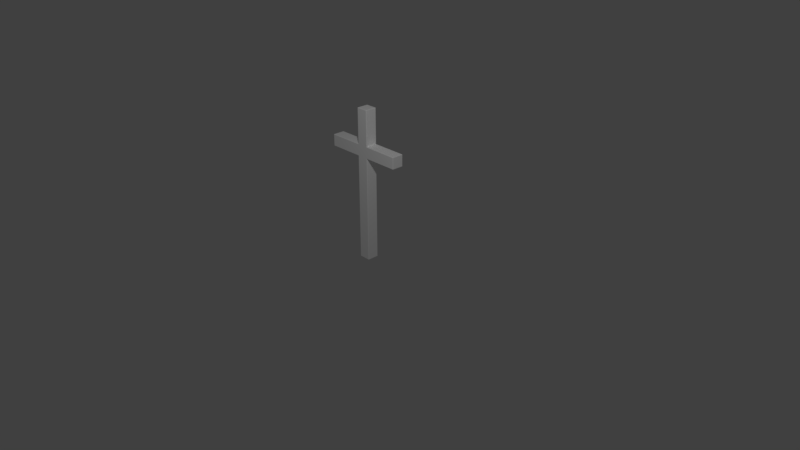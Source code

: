 # Source: cross.blend  (saved by Blender 2.79.0; exported with 4.5.12 LTS)
import bpy
from mathutils import Matrix  # noqa: F401  (used for matrix-valued properties, if any)

bpy.ops.wm.read_factory_settings(use_empty=True)
scene = bpy.context.scene
scene.name = 'Scene'

# ---- collections
col_collection_1 = bpy.data.collections.new('Collection 1'); scene.collection.children.link(col_collection_1)

# ---- materials (node trees are filled in below, after node groups)
mat_material_001 = bpy.data.materials.new('Material.001')
mat_material_001.alpha_threshold = 0.0
mat_material_001.use_transparent_shadow = False
mat_material_001.diffuse_color = (1.0, 1.0, 1.0, 1.0)
mat_material_001.roughness = 0.5

# ---- material node trees

# ---- world
world_world = bpy.data.worlds.new('World'); scene.world = world_world
world_world.color = (0.05088, 0.05088, 0.05088)
world_world.use_sun_shadow = False
world_world.sun_shadow_jitter_overblur = 0.0
world_world.cycles.sampling_method = 'MANUAL'

# ---- cameras
cam_camera = bpy.data.cameras.new('Camera')
cam_camera.clip_end = 100.0
cam_camera.lens = 35.0
cam_camera.sensor_width = 32.0
cam_camera.sensor_height = 18.0
cam_camera.ortho_scale = 7.314
cam_camera.dof.focus_distance = 0.0
cam_camera.dof.aperture_fstop = 128.0

# ---- lights
light_lamp = bpy.data.lights.new('Lamp', 'POINT')
light_lamp.transmission_factor = 0.0
light_lamp.cutoff_distance = 30.0
light_lamp.energy = 100.0
light_lamp.shadow_buffer_clip_start = 1.001
light_lamp.shadow_soft_size = 0.1
light_lamp.shadow_maximum_resolution = 0.006
light_lamp.use_absolute_resolution = True

# ---- meshes
me_meshid0_name = bpy.data.meshes.new('meshId0_name')
me_meshid0_name.from_pydata([(0.07308, 1.0, -0.07308), (-0.07308, 1.0, -0.07308), (-0.07308, 1.0, 0.07308), (0.07308, 1.0, 0.07308), (0.07692, 0.5423, -0.07308), (0.07692, 0.9962, -0.07308), (0.07692, 0.9962, 0.07308), (0.07692, 0.5423, 0.07308), (-0.07308, 0.5423, -0.07692), (-0.07308, 0.9962, -0.07692), (0.07308, 0.9962, -0.07692), (0.07308, 0.5423, -0.07692), (0.08077, 0.5346, 0.07692), (0.08077, 0.3885, 0.07692), (0.5346, 0.3885, 0.07692), (0.5346, 0.5346, 0.07692), (-0.08077, 0.3846, -0.07308), (-0.08077, 0.3846, 0.07308), (-0.5346, 0.3846, 0.07308), (-0.5346, 0.3846, -0.07308), (0.08077, 0.3885, -0.07692), (0.08077, 0.5346, -0.07692), (0.5346, 0.5346, -0.07692), (0.5346, 0.3885, -0.07692), (0.07308, 0.3885, 0.07692), (0.07308, 0.5346, 0.07692), (-0.07308, 0.5346, 0.07692), (-0.07308, 0.3885, 0.07692), (-0.08077, 0.5385, 0.07308), (-0.08077, 0.5385, -0.07308), (-0.5346, 0.5385, -0.07308), (-0.5346, 0.5385, 0.07308), (-0.07308, -1.0, 0.07308), (-0.07308, -1.0, -0.07308), (0.07308, -1.0, -0.07308), (0.07308, -1.0, 0.07308), (0.5385, 0.3885, -0.07308), (0.5385, 0.5346, -0.07308), (0.5385, 0.5346, 0.07308), (0.5385, 0.3885, 0.07308), (0.07308, 0.5346, -0.07692), (0.07308, 0.3885, -0.07692), (-0.07308, 0.3885, -0.07692), (-0.07308, 0.5346, -0.07692), (-0.08077, 0.3885, 0.07692), (-0.08077, 0.5346, 0.07692), (-0.5346, 0.5346, 0.07692), (-0.5346, 0.3885, 0.07692), (-0.5385, 0.3885, 0.07308), (-0.5385, 0.5346, 0.07308), (-0.5385, 0.5346, -0.07308), (-0.5385, 0.3885, -0.07308), (0.07308, 0.5423, 0.07692), (0.07308, 0.9962, 0.07692), (-0.07308, 0.9962, 0.07692), (-0.07308, 0.5423, 0.07692), (-0.07692, 0.3808, 0.07308), (-0.07692, 0.3808, -0.07308), (-0.07692, -0.9962, -0.07308), (-0.07692, -0.9962, 0.07308), (-0.07308, 0.3808, -0.07692), (0.07308, 0.3808, -0.07692), (0.07308, -0.9962, -0.07692), (-0.07308, -0.9962, -0.07692), (0.07308, 0.3808, 0.07692), (-0.07308, 0.3808, 0.07692), (-0.07308, -0.9962, 0.07692), (0.07308, -0.9962, 0.07692), (0.08077, 0.3846, 0.07308), (0.08077, 0.3846, -0.07308), (0.5346, 0.3846, -0.07308), (0.5346, 0.3846, 0.07308), (-0.07692, 0.5423, 0.07308), (-0.07692, 0.9962, 0.07308), (-0.07692, 0.9962, -0.07308), (-0.07692, 0.5423, -0.07308), (0.08077, 0.5385, -0.07308), (0.08077, 0.5385, 0.07308), (0.5346, 0.5385, 0.07308), (0.5346, 0.5385, -0.07308), (-0.08077, 0.5346, -0.07692), (-0.08077, 0.3885, -0.07692), (-0.5346, 0.3885, -0.07692), (-0.5346, 0.5346, -0.07692), (0.08077, 0.3846, -0.07308), (0.07692, 0.3808, -0.07308), (0.07308, 0.3808, -0.07692), (0.07308, 0.3885, -0.07692), (0.08077, 0.3885, -0.07692), (0.08077, 0.3846, 0.07308), (0.08077, 0.3885, 0.07692), (0.07308, 0.3885, 0.07692), (0.07308, 0.3808, 0.07692), (0.07692, 0.3808, 0.07308), (-0.07308, 0.3808, 0.07692), (-0.07308, 0.3885, 0.07692), (-0.08077, 0.3885, 0.07692), (-0.08077, 0.3846, 0.07308), (-0.07692, 0.3808, 0.07308), (-0.07308, 0.3808, -0.07692), (-0.07692, 0.3808, -0.07308), (-0.08077, 0.3846, -0.07308), (-0.08077, 0.3885, -0.07692), (-0.07308, 0.3885, -0.07692), (0.08077, 0.5346, -0.07692), (0.07308, 0.5346, -0.07692), (0.07308, 0.5423, -0.07692), (0.07692, 0.5423, -0.07308), (0.08077, 0.5385, -0.07308), (0.08077, 0.5346, 0.07692), (0.08077, 0.5385, 0.07308), (0.07692, 0.5423, 0.07308), (0.07308, 0.5423, 0.07692), (0.07308, 0.5346, 0.07692), (-0.08077, 0.5346, 0.07692), (-0.07308, 0.5346, 0.07692), (-0.07308, 0.5423, 0.07692), (-0.07692, 0.5423, 0.07308), (-0.08077, 0.5385, 0.07308), (-0.08077, 0.5346, -0.07692), (-0.08077, 0.5385, -0.07308), (-0.07692, 0.5423, -0.07308), (-0.07308, 0.5423, -0.07692), (-0.07308, 0.5346, -0.07692), (-0.07308, -0.9962, -0.07692), (-0.07308, -1.0, -0.07308), (-0.07692, -0.9962, -0.07308), (-0.07308, -0.9962, 0.07692), (-0.07692, -0.9962, 0.07308), (-0.07308, -1.0, 0.07308), (0.07692, -0.9962, 0.07308), (0.07308, -0.9962, 0.07692), (0.07308, -1.0, 0.07308), (0.07692, -0.9962, -0.07308), (0.07308, -1.0, -0.07308), (0.07308, -0.9962, -0.07692), (0.07692, 0.9962, -0.07308), (0.07308, 0.9962, -0.07692), (0.07308, 1.0, -0.07308), (0.07692, 0.9962, 0.07308), (0.07308, 1.0, 0.07308), (0.07308, 0.9962, 0.07692), (-0.07308, 0.9962, 0.07692), (-0.07308, 1.0, 0.07308), (-0.07692, 0.9962, 0.07308), (-0.07308, 0.9962, -0.07692), (-0.07692, 0.9962, -0.07308), (-0.07308, 1.0, -0.07308), (0.5346, 0.3846, -0.07308), (0.5346, 0.3885, -0.07692), (0.5385, 0.3885, -0.07308), (0.5346, 0.3846, 0.07308), (0.5385, 0.3885, 0.07308), (0.5346, 0.3885, 0.07692), (0.5346, 0.5346, -0.07692), (0.5346, 0.5385, -0.07308), (0.5385, 0.5346, -0.07308), (0.5346, 0.5346, 0.07692), (0.5385, 0.5346, 0.07308), (0.5346, 0.5385, 0.07308), (-0.5346, 0.3846, 0.07308), (-0.5346, 0.3885, 0.07692), (-0.5385, 0.3885, 0.07308), (-0.5346, 0.3846, -0.07308), (-0.5385, 0.3885, -0.07308), (-0.5346, 0.3885, -0.07692), (-0.5346, 0.5346, 0.07692), (-0.5346, 0.5385, 0.07308), (-0.5385, 0.5346, 0.07308), (-0.5346, 0.5346, -0.07692), (-0.5385, 0.5346, -0.07308), (-0.5346, 0.5385, -0.07308), (0.08077, 0.3846, -0.07308), (0.08077, 0.3846, 0.07308), (0.07692, 0.3808, 0.07308), (0.07692, 0.3808, -0.07308), (0.07308, 0.3808, -0.07692), (-0.07308, 0.3808, -0.07692), (-0.07308, 0.3885, -0.07692), (0.07308, 0.3885, -0.07692), (0.07308, 0.3885, -0.07692), (0.07308, 0.5346, -0.07692), (0.08077, 0.5346, -0.07692), (0.08077, 0.3885, -0.07692), (0.07308, 0.3885, 0.07692), (-0.07308, 0.3885, 0.07692), (0.08077, 0.3885, 0.07692), (0.08077, 0.5346, 0.07692), (0.07308, 0.5346, 0.07692), (0.07308, 0.3885, 0.07692), (-0.08077, 0.3846, 0.07308), (-0.08077, 0.3846, -0.07308), (-0.07692, 0.3808, -0.07308), (-0.07692, 0.3808, 0.07308), (-0.07308, 0.3885, 0.07692), (-0.07308, 0.5346, 0.07692), (-0.08077, 0.5346, 0.07692), (-0.08077, 0.3885, 0.07692), (-0.08077, 0.3885, -0.07692), (-0.08077, 0.5346, -0.07692), (-0.07308, 0.5346, -0.07692), (-0.07308, 0.3885, -0.07692), (0.07692, 0.5423, -0.07308), (0.07692, 0.5423, 0.07308), (0.08077, 0.5385, 0.07308), (0.08077, 0.5385, -0.07308), (0.07308, 0.5346, -0.07692), (-0.07308, 0.5346, -0.07692), (-0.07308, 0.5423, -0.07692), (0.07308, 0.5423, -0.07692), (0.07308, 0.5423, 0.07692), (-0.07308, 0.5423, 0.07692), (-0.07308, 0.5346, 0.07692), (0.07308, 0.5346, 0.07692), (-0.07692, 0.5423, 0.07308), (-0.07692, 0.5423, -0.07308), (-0.08077, 0.5385, -0.07308), (-0.08077, 0.5385, 0.07308), (-0.07308, -0.9962, 0.07692), (-0.07308, 0.3808, 0.07692), (-0.07692, 0.3808, 0.07308), (-0.07692, -0.9962, 0.07308), (-0.07308, 0.3808, -0.07692), (-0.07308, -0.9962, -0.07692), (-0.07692, -0.9962, -0.07308), (-0.07692, 0.3808, -0.07308), (0.07308, -0.9962, -0.07692), (0.07308, 0.3808, -0.07692), (0.07692, 0.3808, -0.07308), (0.07692, -0.9962, -0.07308), (0.07308, 0.3808, 0.07692), (0.07308, -0.9962, 0.07692), (0.07692, -0.9962, 0.07308), (0.07692, 0.3808, 0.07308), (-0.07692, -0.9962, 0.07308), (-0.07692, -0.9962, -0.07308), (-0.07308, -1.0, -0.07308), (-0.07308, -1.0, 0.07308), (0.07308, -0.9962, 0.07692), (-0.07308, -0.9962, 0.07692), (-0.07308, -1.0, 0.07308), (0.07308, -1.0, 0.07308), (0.07308, -1.0, -0.07308), (-0.07308, -1.0, -0.07308), (-0.07308, -0.9962, -0.07692), (0.07308, -0.9962, -0.07692), (0.07692, -0.9962, -0.07308), (0.07692, -0.9962, 0.07308), (0.07308, -1.0, 0.07308), (0.07308, -1.0, -0.07308), (0.07308, 1.0, -0.07308), (0.07308, 1.0, 0.07308), (0.07692, 0.9962, 0.07308), (0.07692, 0.9962, -0.07308), (0.07308, 0.9962, -0.07692), (-0.07308, 0.9962, -0.07692), (-0.07308, 1.0, -0.07308), (0.07308, 1.0, -0.07308), (0.07308, 1.0, 0.07308), (-0.07308, 1.0, 0.07308), (-0.07308, 0.9962, 0.07692), (0.07308, 0.9962, 0.07692), (-0.07308, 1.0, 0.07308), (-0.07308, 1.0, -0.07308), (-0.07692, 0.9962, -0.07308), (-0.07692, 0.9962, 0.07308), (-0.07308, 0.5423, 0.07692), (-0.07308, 0.9962, 0.07692), (-0.07692, 0.9962, 0.07308), (-0.07692, 0.5423, 0.07308), (-0.07308, 0.9962, -0.07692), (-0.07308, 0.5423, -0.07692), (-0.07692, 0.5423, -0.07308), (-0.07692, 0.9962, -0.07308), (0.07692, 0.9962, -0.07308), (0.07692, 0.5423, -0.07308), (0.07308, 0.5423, -0.07692), (0.07308, 0.9962, -0.07692), (0.07692, 0.5423, 0.07308), (0.07692, 0.9962, 0.07308), (0.07308, 0.9962, 0.07692), (0.07308, 0.5423, 0.07692), (0.5385, 0.3885, -0.07308), (0.5385, 0.3885, 0.07308), (0.5346, 0.3846, 0.07308), (0.5346, 0.3846, -0.07308), (0.5346, 0.3885, -0.07692), (0.5346, 0.5346, -0.07692), (0.5385, 0.5346, -0.07308), (0.5385, 0.3885, -0.07308), (0.5385, 0.3885, 0.07308), (0.5385, 0.5346, 0.07308), (0.5346, 0.5346, 0.07692), (0.5346, 0.3885, 0.07692), (0.5346, 0.5385, -0.07308), (0.5346, 0.5385, 0.07308), (0.5385, 0.5346, 0.07308), (0.5385, 0.5346, -0.07308), (0.08077, 0.5346, 0.07692), (0.5346, 0.5346, 0.07692), (0.5346, 0.5385, 0.07308), (0.08077, 0.5385, 0.07308), (0.5346, 0.5346, -0.07692), (0.08077, 0.5346, -0.07692), (0.08077, 0.5385, -0.07308), (0.5346, 0.5385, -0.07308), (0.08077, 0.3846, 0.07308), (0.5346, 0.3846, 0.07308), (0.5346, 0.3885, 0.07692), (0.08077, 0.3885, 0.07692), (0.5346, 0.3846, -0.07308), (0.08077, 0.3846, -0.07308), (0.08077, 0.3885, -0.07692), (0.5346, 0.3885, -0.07692), (-0.5385, 0.3885, 0.07308), (-0.5385, 0.3885, -0.07308), (-0.5346, 0.3846, -0.07308), (-0.5346, 0.3846, 0.07308), (-0.5346, 0.3885, 0.07692), (-0.5346, 0.5346, 0.07692), (-0.5385, 0.5346, 0.07308), (-0.5385, 0.3885, 0.07308), (-0.5385, 0.3885, -0.07308), (-0.5385, 0.5346, -0.07308), (-0.5346, 0.5346, -0.07692), (-0.5346, 0.3885, -0.07692), (-0.5346, 0.5385, 0.07308), (-0.5346, 0.5385, -0.07308), (-0.5385, 0.5346, -0.07308), (-0.5385, 0.5346, 0.07308), (-0.08077, 0.5385, 0.07308), (-0.5346, 0.5385, 0.07308), (-0.5346, 0.5346, 0.07692), (-0.08077, 0.5346, 0.07692), (-0.5346, 0.3846, 0.07308), (-0.08077, 0.3846, 0.07308), (-0.08077, 0.3885, 0.07692), (-0.5346, 0.3885, 0.07692), (-0.08077, 0.5346, -0.07692), (-0.5346, 0.5346, -0.07692), (-0.5346, 0.5385, -0.07308), (-0.08077, 0.5385, -0.07308), (-0.08077, 0.3846, -0.07308), (-0.5346, 0.3846, -0.07308), (-0.5346, 0.3885, -0.07692), (-0.08077, 0.3885, -0.07692), (0.07692, 0.3808, -0.07308), (0.07692, 0.3808, 0.07308), (0.07692, -0.9962, 0.07308), (0.07692, -0.9962, -0.07308)], [], [(3, 0, 1), (1, 2, 3), (7, 4, 5), (5, 6, 7), (11, 8, 9), (9, 10, 11), (15, 12, 13), (13, 14, 15), (19, 16, 17), (17, 18, 19), (23, 20, 21), (21, 22, 23), (27, 24, 25), (25, 26, 27), (31, 28, 29), (29, 30, 31), (35, 32, 33), (33, 34, 35), (39, 36, 37), (37, 38, 39), (43, 40, 41), (41, 42, 43), (47, 44, 45), (45, 46, 47), (51, 48, 49), (49, 50, 51), (55, 52, 53), (53, 54, 55), (59, 56, 57), (57, 58, 59), (63, 60, 61), (61, 62, 63), (67, 64, 65), (65, 66, 67), (71, 68, 69), (69, 70, 71), (75, 72, 73), (73, 74, 75), (79, 76, 77), (77, 78, 79), (83, 80, 81), (81, 82, 83), (88, 84, 85), (88, 85, 86), (86, 87, 88), (93, 89, 90), (93, 90, 91), (91, 92, 93), (98, 94, 95), (98, 95, 96), (96, 97, 98), (103, 99, 100), (103, 100, 101), (101, 102, 103), (108, 104, 105), (108, 105, 106), (106, 107, 108), (113, 109, 110), (113, 110, 111), (111, 112, 113), (118, 114, 115), (118, 115, 116), (116, 117, 118), (123, 119, 120), (123, 120, 121), (121, 122, 123), (124, 125, 126), (127, 128, 129), (130, 131, 132), (133, 134, 135), (136, 137, 138), (139, 140, 141), (142, 143, 144), (145, 146, 147), (148, 149, 150), (151, 152, 153), (154, 155, 156), (157, 158, 159), (160, 161, 162), (163, 164, 165), (166, 167, 168), (169, 170, 171), (175, 172, 173), (173, 174, 175), (179, 176, 177), (177, 178, 179), (183, 180, 181), (181, 182, 183), (64, 184, 185), (185, 65, 64), (189, 186, 187), (187, 188, 189), (193, 190, 191), (191, 192, 193), (197, 194, 195), (195, 196, 197), (201, 198, 199), (199, 200, 201), (205, 202, 203), (203, 204, 205), (209, 206, 207), (207, 208, 209), (213, 210, 211), (211, 212, 213), (217, 214, 215), (215, 216, 217), (221, 218, 219), (219, 220, 221), (225, 222, 223), (223, 224, 225), (229, 226, 227), (227, 228, 229), (233, 230, 231), (231, 232, 233), (237, 234, 235), (235, 236, 237), (241, 238, 239), (239, 240, 241), (245, 242, 243), (243, 244, 245), (249, 246, 247), (247, 248, 249), (253, 250, 251), (251, 252, 253), (257, 254, 255), (255, 256, 257), (261, 258, 259), (259, 260, 261), (265, 262, 263), (263, 264, 265), (269, 266, 267), (267, 268, 269), (273, 270, 271), (271, 272, 273), (277, 274, 275), (275, 276, 277), (281, 278, 279), (279, 280, 281), (285, 282, 283), (283, 284, 285), (289, 286, 287), (287, 288, 289), (293, 290, 291), (291, 292, 293), (297, 294, 295), (295, 296, 297), (301, 298, 299), (299, 300, 301), (305, 302, 303), (303, 304, 305), (309, 306, 307), (307, 308, 309), (313, 310, 311), (311, 312, 313), (317, 314, 315), (315, 316, 317), (321, 318, 319), (319, 320, 321), (325, 322, 323), (323, 324, 325), (329, 326, 327), (327, 328, 329), (333, 330, 331), (331, 332, 333), (337, 334, 335), (335, 336, 337), (341, 338, 339), (339, 340, 341), (345, 342, 343), (343, 344, 345), (349, 346, 347), (347, 348, 349)])
_uv = me_meshid0_name.uv_layers.new(name='meshId0-tex0')
_uv.uv.foreach_set('vector', [0.3761, 0.9062, 0.4224, 0.9591, 0.3212, 0.9918, 0.3212, 0.9918, 0.3323, 0.9158, 0.3761, 0.9062, 0.3671, 0.7267, 0.4416, 0.7826, 0.4246, 0.9571, 0.4246, 0.9571, 0.3779, 0.9044, 0.3671, 0.7267, 0.7186, 0.2587, 0.6208, 0.2793, 0.5753, 0.04092, 0.5753, 0.04092, 0.6579, 0.02268, 0.7186, 0.2587, 0.5465, 0.6773, 0.3681, 0.7204, 0.3497, 0.6249, 0.3497, 0.6249, 0.5456, 0.6314, 0.5465, 0.6773, 0.006991, 0.6682, 0.1825, 0.589, 0.2515, 0.6392, 0.2515, 0.6392, 0.07983, 0.6922, 0.006991, 0.6682, 0.9873, 0.3028, 0.7466, 0.3633, 0.7259, 0.2636, 0.7259, 0.2636, 0.9685, 0.218, 0.9873, 0.3028, 0.2582, 0.6415, 0.3441, 0.6251, 0.3632, 0.7217, 0.3632, 0.7217, 0.2719, 0.7349, 0.2582, 0.6415, 0.08331, 0.7406, 0.2671, 0.7387, 0.2195, 0.8048, 0.2195, 0.8048, 0.02597, 0.7768, 0.08331, 0.7406, 0.2642, 0.1079, 0.2033, 0.1178, 0.146, 0.01441, 0.146, 0.01441, 0.3028, 0.01206, 0.2642, 0.1079, 0.5477, 0.6311, 0.6095, 0.5964, 0.6234, 0.7049, 0.6234, 0.7049, 0.5486, 0.6774, 0.5477, 0.6311, 0.6216, 0.2849, 0.7202, 0.2642, 0.741, 0.365, 0.741, 0.365, 0.6478, 0.3856, 0.6216, 0.2849, 0.08085, 0.6944, 0.2529, 0.6425, 0.267, 0.7352, 0.267, 0.7352, 0.08374, 0.7382, 0.08085, 0.6944, 0.005993, 0.6712, 0.07885, 0.6944, 0.08179, 0.7387, 0.08179, 0.7387, 0.02447, 0.7744, 0.005993, 0.6712, 0.2729, 0.7395, 0.3636, 0.7266, 0.3754, 0.9043, 0.3754, 0.9043, 0.332, 0.9138, 0.2729, 0.7395, 0.1999, 0.1203, 0.2533, 0.6364, 0.1842, 0.5867, 0.1842, 0.5867, 0.1416, 0.01683, 0.1999, 0.1203, 0.7673, 0.9744, 0.6494, 0.3912, 0.7413, 0.3708, 0.7413, 0.3708, 0.8503, 0.953, 0.7673, 0.9744, 0.2641, 0.1108, 0.3427, 0.62, 0.2578, 0.6364, 0.2578, 0.6364, 0.2041, 0.1206, 0.2641, 0.1108, 0.5462, 0.6289, 0.3499, 0.6211, 0.4057, 0.5537, 0.4057, 0.5537, 0.6081, 0.5938, 0.5462, 0.6289, 0.2216, 0.8064, 0.2697, 0.7407, 0.3298, 0.9151, 0.3298, 0.9151, 0.318, 0.9913, 0.2216, 0.8064, 0.6222, 0.708, 0.4435, 0.7801, 0.3691, 0.7238, 0.3691, 0.7238, 0.5474, 0.6797, 0.6222, 0.708, 0.3819, 0.3284, 0.6162, 0.2868, 0.6418, 0.3866, 0.6418, 0.3866, 0.393, 0.4115, 0.3819, 0.3284, 0.7466, 0.3633, 0.7483, 0.3674, 0.746, 0.3704, 0.7466, 0.3633, 0.746, 0.3704, 0.7413, 0.3708, 0.7413, 0.3708, 0.741, 0.365, 0.7466, 0.3633, 0.3473, 0.6188, 0.3499, 0.6211, 0.3497, 0.6249, 0.3473, 0.6188, 0.3497, 0.6249, 0.3441, 0.6251, 0.3441, 0.6251, 0.3427, 0.62, 0.3473, 0.6188, 0.2533, 0.6364, 0.2578, 0.6364, 0.2582, 0.6415, 0.2533, 0.6364, 0.2582, 0.6415, 0.2529, 0.6425, 0.2529, 0.6425, 0.2515, 0.6392, 0.2533, 0.6364, 0.6478, 0.3856, 0.6494, 0.3912, 0.6445, 0.393, 0.6478, 0.3856, 0.6445, 0.393, 0.6416, 0.3908, 0.6416, 0.3908, 0.6418, 0.3866, 0.6478, 0.3856, 0.7255, 0.2596, 0.7259, 0.2636, 0.7202, 0.2642, 0.7255, 0.2596, 0.7202, 0.2642, 0.7186, 0.2587, 0.7186, 0.2587, 0.7226, 0.2573, 0.7255, 0.2596, 0.3632, 0.7217, 0.3681, 0.7204, 0.3691, 0.7238, 0.3632, 0.7217, 0.3691, 0.7238, 0.3671, 0.7267, 0.3671, 0.7267, 0.3636, 0.7266, 0.3632, 0.7217, 0.2671, 0.7387, 0.267, 0.7352, 0.2719, 0.7349, 0.2671, 0.7387, 0.2719, 0.7349, 0.2729, 0.7395, 0.2729, 0.7395, 0.2697, 0.7407, 0.2671, 0.7387, 0.6216, 0.2849, 0.6162, 0.2868, 0.615, 0.2828, 0.6216, 0.2849, 0.615, 0.2828, 0.6168, 0.2796, 0.6168, 0.2796, 0.6208, 0.2793, 0.6216, 0.2849, 0.7673, 0.9744, 0.7672, 0.9788, 0.7618, 0.9763, 0.2041, 0.1206, 0.1999, 0.1203, 0.2033, 0.1178, 0.2676, 0.1095, 0.2641, 0.1108, 0.2642, 0.1079, 0.8555, 0.9526, 0.852, 0.9566, 0.8503, 0.953, 0.6615, 0.02107, 0.6579, 0.02268, 0.6578, 0.01896, 0.3779, 0.9044, 0.3761, 0.9062, 0.3754, 0.9043, 0.332, 0.9138, 0.3323, 0.9158, 0.3298, 0.9151, 0.5753, 0.04092, 0.5715, 0.04104, 0.5739, 0.03773, 0.9889, 0.3065, 0.9873, 0.3028, 0.9911, 0.3027, 0.5462, 0.6289, 0.5477, 0.6311, 0.5456, 0.6314, 0.9685, 0.218, 0.9684, 0.2141, 0.9718, 0.2165, 0.5465, 0.6773, 0.5486, 0.6774, 0.5474, 0.6797, 0.07983, 0.6922, 0.08085, 0.6944, 0.07885, 0.6944, 0.3928, 0.4153, 0.3898, 0.4126, 0.393, 0.4115, 0.08374, 0.7382, 0.08331, 0.7406, 0.08179, 0.7387, 0.3819, 0.3284, 0.3782, 0.3282, 0.3806, 0.3247, 0.4035, 0.5518, 0.4057, 0.5537, 0.3499, 0.6211, 0.3499, 0.6211, 0.3473, 0.6188, 0.4035, 0.5518, 0.741, 0.365, 0.7413, 0.3708, 0.6494, 0.3912, 0.6494, 0.3912, 0.6478, 0.3856, 0.741, 0.365, 0.7466, 0.3633, 0.741, 0.365, 0.7202, 0.2642, 0.7202, 0.2642, 0.7259, 0.2636, 0.7466, 0.3633, 0.3427, 0.62, 0.3441, 0.6251, 0.2582, 0.6415, 0.2582, 0.6415, 0.2578, 0.6364, 0.3427, 0.62, 0.3441, 0.6251, 0.3497, 0.6249, 0.3681, 0.7204, 0.3681, 0.7204, 0.3632, 0.7217, 0.3441, 0.6251, 0.2533, 0.6364, 0.2515, 0.6392, 0.1825, 0.589, 0.1825, 0.589, 0.1842, 0.5867, 0.2533, 0.6364, 0.2529, 0.6425, 0.2582, 0.6415, 0.2719, 0.7349, 0.2719, 0.7349, 0.267, 0.7352, 0.2529, 0.6425, 0.6478, 0.3856, 0.6418, 0.3866, 0.6162, 0.2868, 0.6162, 0.2868, 0.6216, 0.2849, 0.6478, 0.3856, 0.4435, 0.7801, 0.4416, 0.7826, 0.3671, 0.7267, 0.3671, 0.7267, 0.3691, 0.7238, 0.4435, 0.7801, 0.7186, 0.2587, 0.7202, 0.2642, 0.6216, 0.2849, 0.6216, 0.2849, 0.6208, 0.2793, 0.7186, 0.2587, 0.3632, 0.7217, 0.3636, 0.7266, 0.2729, 0.7395, 0.2729, 0.7395, 0.2719, 0.7349, 0.3632, 0.7217, 0.2671, 0.7387, 0.2697, 0.7407, 0.2216, 0.8064, 0.2216, 0.8064, 0.2195, 0.8048, 0.2671, 0.7387, 0.1999, 0.1203, 0.2041, 0.1206, 0.2578, 0.6364, 0.2578, 0.6364, 0.2533, 0.6364, 0.1999, 0.1203, 0.6445, 0.393, 0.6494, 0.3912, 0.7673, 0.9744, 0.7673, 0.9744, 0.7618, 0.9763, 0.6445, 0.393, 0.8555, 0.9526, 0.8503, 0.953, 0.7413, 0.3708, 0.7413, 0.3708, 0.746, 0.3704, 0.8555, 0.9526, 0.3473, 0.6188, 0.3427, 0.62, 0.2641, 0.1108, 0.2641, 0.1108, 0.2676, 0.1095, 0.3473, 0.6188, 0.2033, 0.1178, 0.1999, 0.1203, 0.1416, 0.01683, 0.1416, 0.01683, 0.146, 0.01441, 0.2033, 0.1178, 0.2642, 0.1079, 0.2641, 0.1108, 0.2041, 0.1206, 0.2041, 0.1206, 0.2033, 0.1178, 0.2642, 0.1079, 0.8503, 0.953, 0.852, 0.9566, 0.7672, 0.9788, 0.7672, 0.9788, 0.7673, 0.9744, 0.8503, 0.953, 0.3028, 0.01206, 0.3068, 0.01369, 0.2676, 0.1095, 0.2676, 0.1095, 0.2642, 0.1079, 0.3028, 0.01206, 0.4246, 0.9571, 0.4224, 0.9591, 0.3761, 0.9062, 0.3761, 0.9062, 0.3779, 0.9044, 0.4246, 0.9571, 0.6578, 0.01896, 0.6579, 0.02268, 0.5753, 0.04092, 0.5753, 0.04092, 0.5739, 0.03773, 0.6578, 0.01896, 0.3754, 0.9043, 0.3761, 0.9062, 0.3323, 0.9158, 0.3323, 0.9158, 0.332, 0.9138, 0.3754, 0.9043, 0.3298, 0.9151, 0.3323, 0.9158, 0.3212, 0.9918, 0.3212, 0.9918, 0.318, 0.9913, 0.3298, 0.9151, 0.2697, 0.7407, 0.2729, 0.7395, 0.332, 0.9138, 0.332, 0.9138, 0.3298, 0.9151, 0.2697, 0.7407, 0.5715, 0.04104, 0.5753, 0.04092, 0.6208, 0.2793, 0.6208, 0.2793, 0.6168, 0.2796, 0.5715, 0.04104, 0.6579, 0.02268, 0.6615, 0.02107, 0.7226, 0.2573, 0.7226, 0.2573, 0.7186, 0.2587, 0.6579, 0.02268, 0.3636, 0.7266, 0.3671, 0.7267, 0.3779, 0.9044, 0.3779, 0.9044, 0.3754, 0.9043, 0.3636, 0.7266, 0.6081, 0.5938, 0.6095, 0.5964, 0.5477, 0.6311, 0.5477, 0.6311, 0.5462, 0.6289, 0.6081, 0.5938, 0.9911, 0.3027, 0.9873, 0.3028, 0.9685, 0.218, 0.9685, 0.218, 0.9718, 0.2165, 0.9911, 0.3027, 0.5456, 0.6314, 0.5477, 0.6311, 0.5486, 0.6774, 0.5486, 0.6774, 0.5465, 0.6773, 0.5456, 0.6314, 0.6234, 0.7049, 0.6222, 0.708, 0.5474, 0.6797, 0.5474, 0.6797, 0.5486, 0.6774, 0.6234, 0.7049, 0.3691, 0.7238, 0.3681, 0.7204, 0.5465, 0.6773, 0.5465, 0.6773, 0.5474, 0.6797, 0.3691, 0.7238, 0.9684, 0.2141, 0.9685, 0.218, 0.7259, 0.2636, 0.7259, 0.2636, 0.7255, 0.2596, 0.9684, 0.2141, 0.3497, 0.6249, 0.3499, 0.6211, 0.5462, 0.6289, 0.5462, 0.6289, 0.5456, 0.6314, 0.3497, 0.6249, 0.9873, 0.3028, 0.9889, 0.3065, 0.7483, 0.3674, 0.7483, 0.3674, 0.7466, 0.3633, 0.9873, 0.3028, 0.07983, 0.6922, 0.07885, 0.6944, 0.005993, 0.6712, 0.005993, 0.6712, 0.006991, 0.6682, 0.07983, 0.6922, 0.07885, 0.6944, 0.08085, 0.6944, 0.08374, 0.7382, 0.08374, 0.7382, 0.08179, 0.7387, 0.07885, 0.6944, 0.393, 0.4115, 0.3898, 0.4126, 0.3782, 0.3282, 0.3782, 0.3282, 0.3819, 0.3284, 0.393, 0.4115, 0.08179, 0.7387, 0.08331, 0.7406, 0.02597, 0.7768, 0.02597, 0.7768, 0.02447, 0.7744, 0.08179, 0.7387, 0.267, 0.7352, 0.2671, 0.7387, 0.08331, 0.7406, 0.08331, 0.7406, 0.08374, 0.7382, 0.267, 0.7352, 0.08085, 0.6944, 0.07983, 0.6922, 0.2515, 0.6392, 0.2515, 0.6392, 0.2529, 0.6425, 0.08085, 0.6944, 0.615, 0.2828, 0.6162, 0.2868, 0.3819, 0.3284, 0.3819, 0.3284, 0.3806, 0.3247, 0.615, 0.2828, 0.6418, 0.3866, 0.6416, 0.3908, 0.3928, 0.4153, 0.3928, 0.4153, 0.393, 0.4115, 0.6418, 0.3866, 0.3068, 0.01369, 0.4035, 0.5518, 0.3473, 0.6188, 0.3473, 0.6188, 0.2676, 0.1095, 0.3068, 0.01369])
me_meshid0_name.materials.append(mat_material_001)
me_meshid0_name.use_remesh_preserve_volume = False
me_meshid0_name.use_remesh_preserve_attributes = False
me_meshid0_name.use_mirror_vertex_groups = False
me_meshid0_name.update()

# ---- objects
ob_cube = bpy.data.objects.new('Cube', me_meshid0_name)
ob_lamp = bpy.data.objects.new('Lamp', light_lamp)
ob_camera = bpy.data.objects.new('Camera', cam_camera)

# ---- transforms, parenting, visibility, modifiers, constraints
ob_cube.location = (0.0, 0.0, 0.9698)
ob_cube.rotation_euler = (1.571, -0.0, 0.0)
ob_cube.lineart.crease_threshold = 0.0
ob_lamp.location = (2.342, -1.855, 4.239)
ob_lamp.rotation_euler = (0.6503, 0.05522, 1.866)
ob_lamp.lock_rotations_4d = False
ob_lamp.empty_display_type = 'ARROWS'
ob_lamp.color = (0.0, 0.0, 0.0, 0.0)
ob_lamp.lineart.crease_threshold = 0.0
ob_camera.location = (7.481, -6.508, 5.344)
ob_camera.rotation_euler = (1.109, 0.0, 0.8149)
ob_camera.lock_rotations_4d = False
ob_camera.empty_display_type = 'ARROWS'
ob_camera.color = (0.0, 0.0, 0.0, 0.0)
ob_camera.display_type = 'WIRE'
ob_camera.lineart.crease_threshold = 0.0

# ---- collection membership
col_collection_1.objects.link(ob_cube)
col_collection_1.objects.link(ob_lamp)
col_collection_1.objects.link(ob_camera)

# ---- scene / render settings (as saved in the file)
scene.camera = ob_camera
scene.frame_start = 1; scene.frame_end = 250; scene.frame_set(1)
scene.render.engine = 'BLENDER_EEVEE_NEXT'
scene.render.resolution_percentage = 50
scene.render.dither_intensity = 0.0
scene.cycles.use_denoising = False
scene.cycles.samples = 128
scene.cycles.sampling_pattern = 'TABULATED_SOBOL'
scene.cycles.use_adaptive_sampling = False
scene.cycles.use_light_tree = False
scene.cycles.blur_glossy = 0.0
scene.cycles.sample_clamp_indirect = 0.0
scene.view_settings.view_transform = 'Standard'
bpy.context.view_layer.update()
